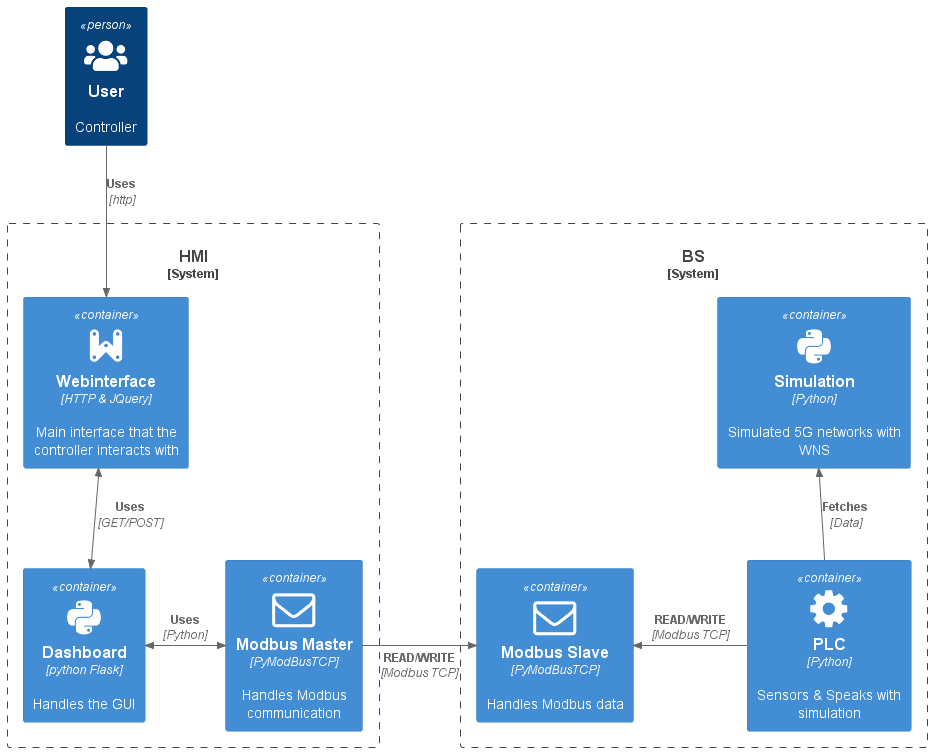

The diagram above was rendered by PlantUML. Its source (embedded in the PNG):
@startuml
!include https://raw.githubusercontent.com/plantuml-stdlib/C4-PlantUML/master/C4_Container.puml
!define DEVICONS https://raw.githubusercontent.com/tupadr3/plantuml-icon-font-sprites/master/devicons
!define FONTAWESOME https://raw.githubusercontent.com/tupadr3/plantuml-icon-font-sprites/master/font-awesome-5
!define FONTAWESOME1 https://raw.githubusercontent.com/tupadr3/plantuml-icon-font-sprites/master/font-awesome
!include DEVICONS/webplatform.puml
!include DEVICONS/python.puml
!include DEVICONS/msql_server.puml
!include FONTAWESOME/users.puml
!include FONTAWESOME1/envelope_o.puml
!include FONTAWESOME1/cog.puml

Person(user, "User", "Controller", $sprite="users")
System_Boundary(c1, "HMI"){
Container(webapp, "Webinterface", "HTTP & JQuery", "Main interface that the controller interacts with", $sprite="webplatform")
Container(dashboard, "Dashboard", "python Flask", "Handles the GUI", $sprite="python")
Container(master, "Modbus Master", "PyModBusTCP", "Handles Modbus communication", $sprite="envelope_o")
}
System_Boundary(c2, "BS"){
Container(slave, "Modbus Slave", "PyModBusTCP", "Handles Modbus data", $sprite="envelope_o")
Container(plc, "PLC", "Python", "Sensors & Speaks with simulation", $sprite="cog")
Container(sim, "Simulation", "Python", "Simulated 5G networks with WNS", $sprite="python")

}

Rel(user, webapp, "Uses", "http")
BiRel(webapp, dashboard, "Uses", "GET/POST")
BiRel_R(dashboard, master, "Uses", "Python")
Rel_R(master, slave, "READ/WRITE", "Modbus TCP")
Rel_L(plc, slave, "READ/WRITE", "Modbus TCP")
Rel_U(plc, sim, "Fetches", "Data")

@enduml